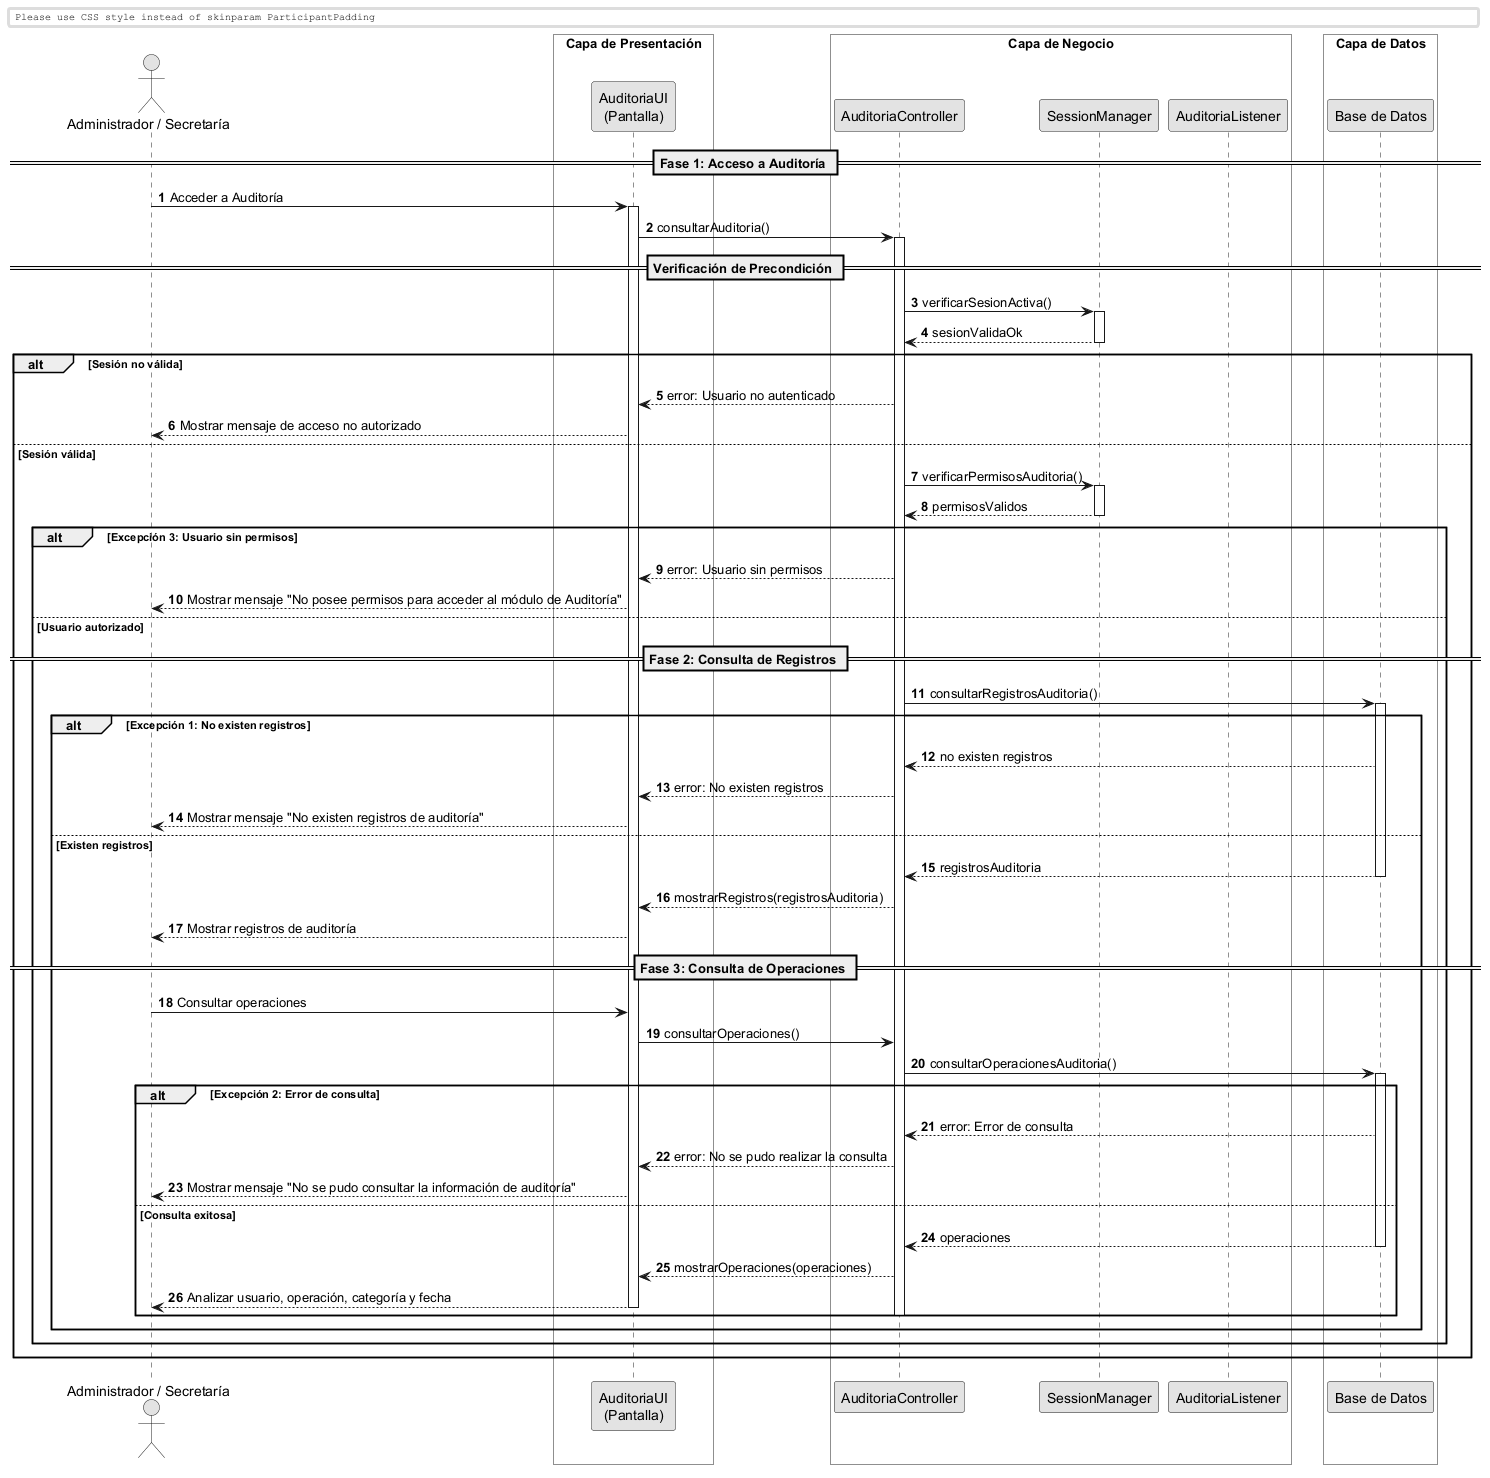

The diagram above was rendered by PlantUML. Its source (embedded in the PNG):
@startuml
skinparam monochrome true
skinparam shadowlighting false

<style>
  box {
    BackgroundColor transparent
  }
</style>

autonumber
skinparam BoxPadding 10
skinparam ParticipantPadding 12

actor "Administrador / Secretaría" as Actor

box "Capa de Presentación" 
    participant "AuditoriaUI\n(Pantalla)" as UI
end box

box "Capa de Negocio" 
    participant "AuditoriaController" as Ctrl
    participant "SessionManager" as Session
    participant "AuditoriaListener" as Listener
end box

box "Capa de Datos" 
    participant "Base de Datos" as DB
end box


== Fase 1: Acceso a Auditoría ==

Actor -> UI: Acceder a Auditoría
activate UI

UI -> Ctrl: consultarAuditoria()
activate Ctrl

== Verificación de Precondición ==

Ctrl -> Session: verificarSesionActiva()
activate Session
return sesionValidaOk

alt Sesión no válida

    Ctrl --> UI: error: Usuario no autenticado
    UI --> Actor: Mostrar mensaje de acceso no autorizado

else Sesión válida

    Ctrl -> Session: verificarPermisosAuditoria()
    activate Session
    return permisosValidos

    alt Excepción 3: Usuario sin permisos

        Ctrl --> UI: error: Usuario sin permisos
        UI --> Actor: Mostrar mensaje "No posee permisos para acceder al módulo de Auditoría"

    else Usuario autorizado

        == Fase 2: Consulta de Registros ==

        Ctrl -> DB: consultarRegistrosAuditoria()
        activate DB

        alt Excepción 1: No existen registros

            DB --> Ctrl: no existen registros
            Ctrl --> UI: error: No existen registros
            UI --> Actor: Mostrar mensaje "No existen registros de auditoría"

        else Existen registros

            return registrosAuditoria

            Ctrl --> UI: mostrarRegistros(registrosAuditoria)
            UI --> Actor: Mostrar registros de auditoría

            == Fase 3: Consulta de Operaciones ==

            Actor -> UI: Consultar operaciones

            UI -> Ctrl: consultarOperaciones()
            
            Ctrl -> DB: consultarOperacionesAuditoria()
            activate DB

            alt Excepción 2: Error de consulta

                DB --> Ctrl: error: Error de consulta
                Ctrl --> UI: error: No se pudo realizar la consulta
                UI --> Actor: Mostrar mensaje "No se pudo consultar la información de auditoría"

            else Consulta exitosa

                return operaciones

                Ctrl --> UI: mostrarOperaciones(operaciones)
                UI --> Actor: Analizar usuario, operación, categoría y fecha

                deactivate Ctrl
                deactivate UI

            end
        end
    end
end

@enduml